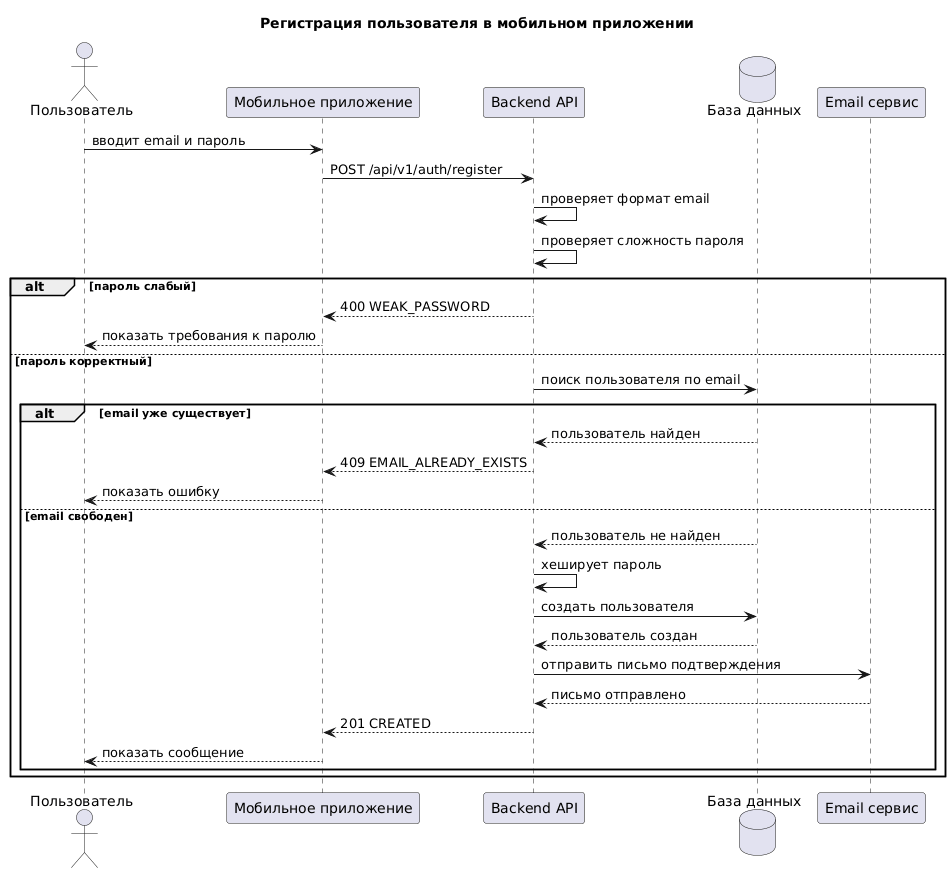

The diagram above was rendered by PlantUML. Its source (embedded in the PNG):
@startuml
title Регистрация пользователя в мобильном приложении

actor "Пользователь" as User
participant "Мобильное приложение" as Mobile
participant "Backend API" as Backend
database "База данных" as DB
participant "Email сервис" as Email

User -> Mobile: вводит email и пароль
Mobile -> Backend: POST /api/v1/auth/register
Backend -> Backend: проверяет формат email
Backend -> Backend: проверяет сложность пароля

alt пароль слабый
    Backend --> Mobile: 400 WEAK_PASSWORD
    Mobile --> User: показать требования к паролю
else пароль корректный
    Backend -> DB: поиск пользователя по email

    alt email уже существует
        DB --> Backend: пользователь найден
        Backend --> Mobile: 409 EMAIL_ALREADY_EXISTS
        Mobile --> User: показать ошибку
    else email свободен
        DB --> Backend: пользователь не найден
        Backend -> Backend: хеширует пароль
        Backend -> DB: создать пользователя
        DB --> Backend: пользователь создан
        Backend -> Email: отправить письмо подтверждения
        Email --> Backend: письмо отправлено
        Backend --> Mobile: 201 CREATED
        Mobile --> User: показать сообщение
    end
end
@enduml